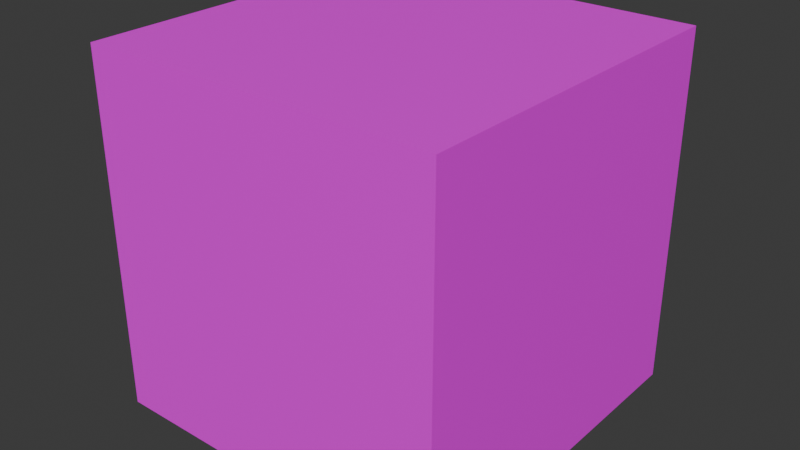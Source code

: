 # Source: defaultProduct.blend  (saved by Blender 4.4.32; exported with 4.5.12 LTS)
import bpy
from mathutils import Matrix  # noqa: F401  (used for matrix-valued properties, if any)

bpy.ops.wm.read_factory_settings(use_empty=True)
scene = bpy.context.scene
scene.name = 'Scene'

# ---- collections
col_collection = bpy.data.collections.new('Collection'); scene.collection.children.link(col_collection)

# ---- images (referenced by path relative to the original .blend; pixels are not part of the script)
import os
ASSET_DIR = os.environ.get("B2B_ASSET_DIR", "")  # directory of the original .blend (textures are referenced by path, not embedded)
HERE = os.path.dirname(os.path.abspath(__file__))  # packed textures are extracted next to this script under _unpacked/

def load_image(name, relpath, width, height, colorspace="sRGB"):
    """Load a texture the original file referenced (path relative to the .blend, or extracted next to this script)."""
    p = next((c for c in (os.path.join(HERE, relpath), os.path.join(ASSET_DIR, relpath)) if relpath and os.path.exists(c)), "")
    if p:
        img = bpy.data.images.load(p, check_existing=True)
        img.name = name
    else:  # same state as the original file: an image datablock whose file is absent (Cycles renders it pink)
        img = bpy.data.images.new(name, width, height)
        img.source = "FILE"
        img.filepath = "//" + (relpath or name)
    img.colorspace_settings.name = colorspace
    return img
img_texture = load_image('texture', '', 1024, 1024, 'sRGB')

# ---- materials (node trees are filled in below, after node groups)
mat_material = bpy.data.materials.new('Material')
mat_material.alpha_threshold = 0.0
mat_material.roughness = 0.5
mat_material.line_color = (0.0, 0.0, 0.0, 1.0)

# ---- material node trees
mat_material.use_nodes = True; mat_material.node_tree.nodes.clear()
_N = mat_material.node_tree.nodes; _L = mat_material.node_tree.links
n0 = _N.new('ShaderNodeOutputMaterial'); n0.name = 'Material Output'; n0.location = (300, 300)
n1 = _N.new('ShaderNodeBsdfPrincipled'); n1.name = 'Principled BSDF'; n1.location = (10, 300)
n1.inputs[3].default_value = 1.45
n2 = _N.new('ShaderNodeTexImage'); n2.name = 'Image Texture'; n2.location = (-280, 280)
n2.image = img_texture
_L.new(n1.outputs[0], n0.inputs[0])
_L.new(n2.outputs[0], n1.inputs[0])
n0.is_active_output = True

# ---- world
world_world = bpy.data.worlds.new('World'); scene.world = world_world
world_world.use_nodes = True; world_world.node_tree.nodes.clear()
_N = world_world.node_tree.nodes; _L = world_world.node_tree.links
n0 = _N.new('ShaderNodeOutputWorld'); n0.name = 'World Output'; n0.location = (300, 300)
n1 = _N.new('ShaderNodeBackground'); n1.name = 'Background'; n1.location = (10, 300)
n1.inputs[0].default_value = (0.05088, 0.05088, 0.05088, 1.0)
_L.new(n1.outputs[0], n0.inputs[0])
n0.is_active_output = True
world_world.color = (0.05088, 0.05088, 0.05088)
world_world.sun_shadow_jitter_overblur = 0.0

# ---- meshes
me_cube = bpy.data.meshes.new('Cube')
me_cube.from_pydata([(1.0, 1.0, 1.0), (1.0, 1.0, -1.0), (1.0, -1.0, 1.0), (1.0, -1.0, -1.0), (-1.0, 1.0, 1.0), (-1.0, 1.0, -1.0), (-1.0, -1.0, 1.0), (-1.0, -1.0, -1.0)], [], [(0, 4, 6, 2), (3, 2, 6, 7), (7, 6, 4, 5), (5, 1, 3, 7), (1, 0, 2, 3), (5, 4, 0, 1)])
_uv = me_cube.uv_layers.new(name='UVMap')
_uv.uv.foreach_set('vector', [0.625, 0.5, 0.875, 0.5, 0.875, 0.75, 0.625, 0.75, 0.375, 0.75, 0.625, 0.75, 0.625, 1.0, 0.375, 1.0, 0.375, 0.0, 0.625, 0.0, 0.625, 0.25, 0.375, 0.25, 0.125, 0.5, 0.375, 0.5, 0.375, 0.75, 0.125, 0.75, 0.375, 0.5, 0.625, 0.5, 0.625, 0.75, 0.375, 0.75, 0.375, 0.25, 0.625, 0.25, 0.625, 0.5, 0.375, 0.5])
me_cube.materials.append(mat_material)
me_cube.use_mirror_vertex_groups = False
me_cube.update()

# ---- objects
ob_cube = bpy.data.objects.new('Cube', me_cube)

# ---- transforms, parenting, visibility, modifiers, constraints
ob_cube.location = (0.0, 0.0, 0.0)
ob_cube.lock_rotations_4d = False
ob_cube.empty_display_type = 'ARROWS'
ob_cube.lineart.crease_threshold = 0.0

# ---- collection membership
col_collection.objects.link(ob_cube)

# ---- scene / render settings (as saved in the file)
scene.frame_start = 1; scene.frame_end = 250; scene.frame_set(1)
scene.render.engine = 'BLENDER_EEVEE_NEXT'
bpy.context.view_layer.update()

# ---- added for rendering (the .blend has no active camera and no usable light): camera, sun
cam_auto = bpy.data.cameras.new('AutoCamera')
cam_auto.lens = 50.0
cam_auto.sensor_width = 36.0
cam_auto.clip_end = 1000.0
ob_auto_camera = bpy.data.objects.new('AutoCamera', cam_auto)
scene.collection.objects.link(ob_auto_camera)
ob_auto_camera.location = (3.20507, -3.84609, 2.56406)
ob_auto_camera.rotation_euler = (1.09748, -7.21219e-08, 0.694738)
scene.camera = ob_auto_camera
light_auto_sun = bpy.data.lights.new('AutoSun', 'SUN')
light_auto_sun.energy = 3.0
light_auto_sun.angle = 0.0523599
ob_auto_sun = bpy.data.objects.new('AutoSun', light_auto_sun)
scene.collection.objects.link(ob_auto_sun)
ob_auto_sun.rotation_euler = (0.872665, 0.174533, 0.523599)
bpy.context.view_layer.update()
